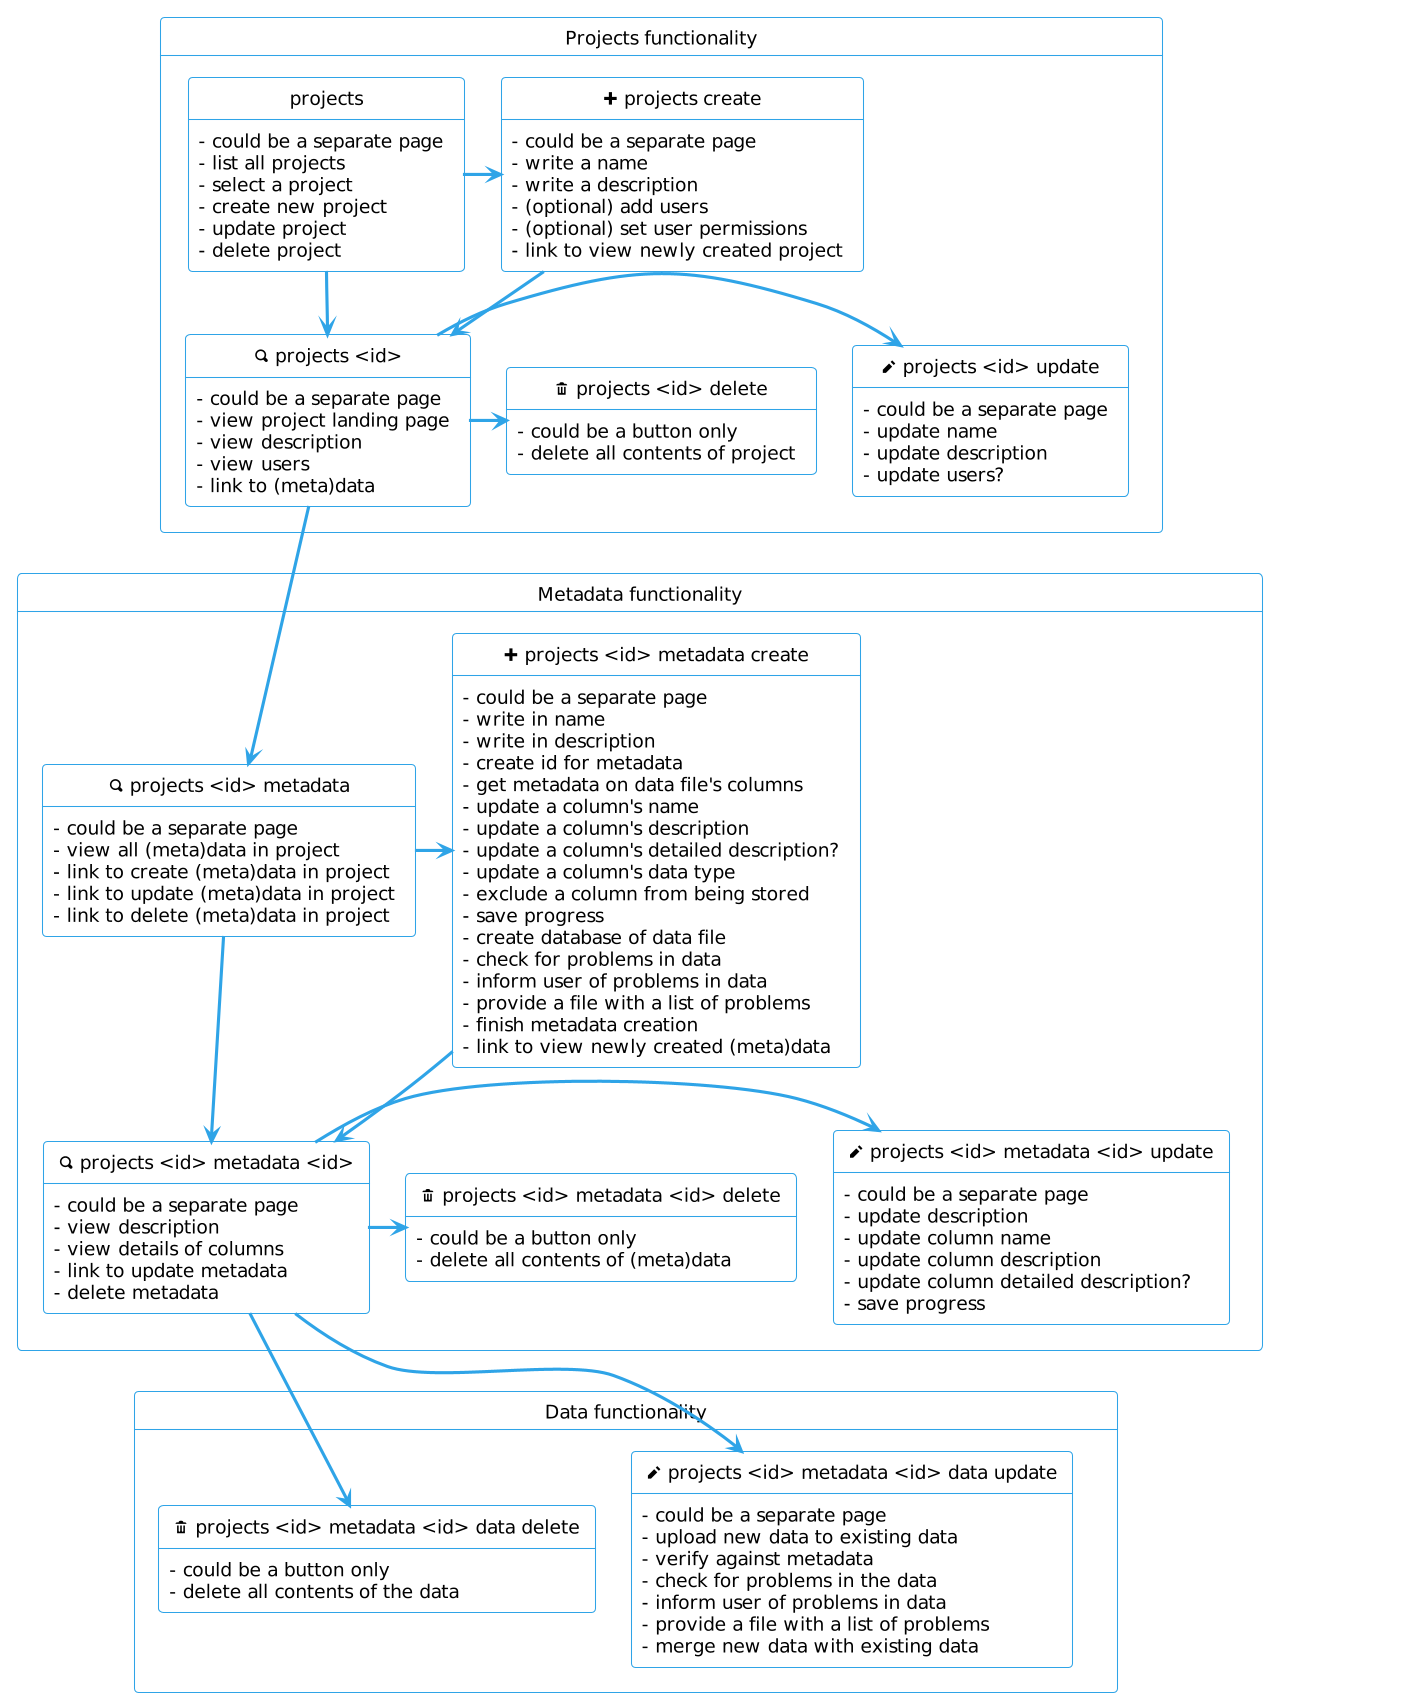

The diagram above was rendered by PlantUML. Its source (embedded in the PNG):
@startuml function-flow
!theme cerulean-outline
skinparam StateFontColor black
skinparam StateFontSize 18
skinparam StateFontName Fira Code

state "Projects functionality" as group_projects {
  state projects 
  projects : - could be a separate page 
  projects : - list all projects
  projects : - select a project
  projects : - create new project
  projects : - update project
  projects : - delete project

  state "<&plus> projects create" as projects_create
  projects_create : - could be a separate page 
  projects_create : - write a name
  projects_create : - write a description
  projects_create : - (optional) add users
  projects_create : - (optional) set user permissions
  projects_create : - link to view newly created project

  state "<&magnifying-glass> projects <id>" as projects_id
  projects_id : - could be a separate page 
  projects_id : - view project landing page
  projects_id : - view description
  projects_id : - view users
  projects_id : - link to (meta)data

  state "<&pencil> projects <id> update" as projects_id_update
  projects_id_update : - could be a separate page 
  projects_id_update : - update name
  projects_id_update : - update description
  projects_id_update : - update users?

  state "<&trash> projects <id> delete" as projects_id_delete
  projects_id_delete : - could be a button only
  projects_id_delete : - delete all contents of project 
}

state "Metadata functionality" as group_metadata {
  state "<&magnifying-glass> projects <id> metadata" as projects_id_metadata
  projects_id_metadata : - could be a separate page 
  projects_id_metadata : - view all (meta)data in project
  projects_id_metadata : - link to create (meta)data in project
  projects_id_metadata : - link to update (meta)data in project
  projects_id_metadata : - link to delete (meta)data in project

  state "<&plus> projects <id> metadata create" as projects_id_metadata_create
  projects_id_metadata_create : - could be a separate page 
  projects_id_metadata_create : - write in name
  projects_id_metadata_create : - write in description
  projects_id_metadata_create : - create id for metadata
  projects_id_metadata_create : - get metadata on data file's columns
  projects_id_metadata_create : - update a column's name
  projects_id_metadata_create : - update a column's description
  projects_id_metadata_create : - update a column's detailed description?
  projects_id_metadata_create : - update a column's data type
  projects_id_metadata_create : - exclude a column from being stored
  projects_id_metadata_create : - save progress
  projects_id_metadata_create : - create database of data file
  projects_id_metadata_create : - check for problems in data 
  projects_id_metadata_create : - inform user of problems in data 
  projects_id_metadata_create : - provide a file with a list of problems
  projects_id_metadata_create : - finish metadata creation
  projects_id_metadata_create : - link to view newly created (meta)data 

  state "<&magnifying-glass> projects <id> metadata <id>" as projects_id_metadata_id
  projects_id_metadata_id : - could be a separate page 
  projects_id_metadata_id : - view description
  projects_id_metadata_id : - view details of columns
  projects_id_metadata_id : - link to update metadata
  projects_id_metadata_id : - delete metadata

  state "<&pencil> projects <id> metadata <id> update" as projects_id_metadata_id_update
  projects_id_metadata_id_update : - could be a separate page 
  projects_id_metadata_id_update : - update description
  projects_id_metadata_id_update : - update column name
  projects_id_metadata_id_update : - update column description
  projects_id_metadata_id_update : - update column detailed description?
  projects_id_metadata_id_update : - save progress

  state "<&trash> projects <id> metadata <id> delete" as projects_id_metadata_id_delete
  projects_id_metadata_id_delete : - could be a button only
  projects_id_metadata_id_delete : - delete all contents of (meta)data
}

state "Data functionality" as group_data {
  state "<&pencil> projects <id> metadata <id> data update" as projects_id_metadata_id_data_update
  projects_id_metadata_id_data_update : - could be a separate page
  projects_id_metadata_id_data_update : - upload new data to existing data
  projects_id_metadata_id_data_update : - verify against metadata
  projects_id_metadata_id_data_update : - check for problems in the data
  projects_id_metadata_id_data_update : - inform user of problems in data
  projects_id_metadata_id_data_update : - provide a file with a list of problems
  projects_id_metadata_id_data_update : - merge new data with existing data

  state "<&trash> projects <id> metadata <id> data delete" as projects_id_metadata_id_data_delete
  projects_id_metadata_id_data_delete : - could be a button only
  projects_id_metadata_id_data_delete : - delete all contents of the data
}

' To get proper alignment
group_projects --[hidden]> group_data
group_metadata --[hidden]> group_data

projects -> projects_create
projects_create --> projects_id
projects --> projects_id

projects_id -> projects_id_update
projects_id -> projects_id_delete
projects_id --> projects_id_metadata

projects_id_metadata -> projects_id_metadata_create
projects_id_metadata --> projects_id_metadata_id

projects_id_metadata_create --> projects_id_metadata_id

projects_id_metadata_id -> projects_id_metadata_id_update
projects_id_metadata_id -> projects_id_metadata_id_delete

projects_id_metadata_id --> projects_id_metadata_id_data_update
projects_id_metadata_id --> projects_id_metadata_id_data_delete
@enduml